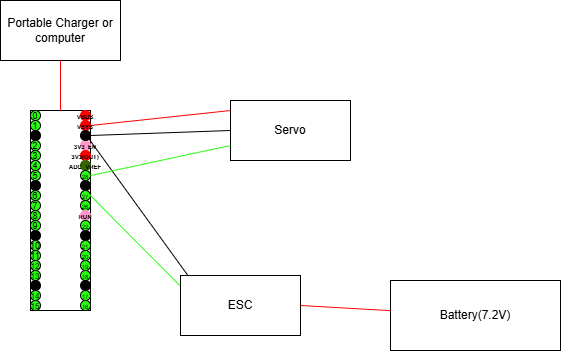

The diagram above was exported from draw.io. Its source (the exported page's mxGraphModel, read from the mxfile embedded in the PNG):
<mxGraphModel dx="1281" dy="622" grid="1" gridSize="10" guides="1" tooltips="1" connect="1" arrows="1" fold="1" page="1" pageScale="1" pageWidth="850" pageHeight="1100" math="0" shadow="0">
  <root>
    <mxCell id="0" />
    <mxCell id="1" parent="0" />
    <mxCell id="okAP-ssUIfYmEC2TWLkl-122" value="ESC" style="rounded=0;whiteSpace=wrap;html=1;" parent="1" vertex="1">
      <mxGeometry x="410" y="375" width="120" height="60" as="geometry" />
    </mxCell>
    <mxCell id="okAP-ssUIfYmEC2TWLkl-123" value="Servo" style="rounded=0;whiteSpace=wrap;html=1;" parent="1" vertex="1">
      <mxGeometry x="460" y="200" width="120" height="60" as="geometry" />
    </mxCell>
    <mxCell id="tiAQXEZwTT6LxylF__0E-4" value="" style="endArrow=none;html=1;rounded=0;exitX=1;exitY=0.5;exitDx=0;exitDy=0;entryX=0;entryY=0.167;entryDx=0;entryDy=0;entryPerimeter=0;strokeColor=#FF0000;" parent="1" source="okAP-ssUIfYmEC2TWLkl-15" target="okAP-ssUIfYmEC2TWLkl-123" edge="1">
      <mxGeometry width="50" height="50" relative="1" as="geometry">
        <mxPoint x="270" y="380" as="sourcePoint" />
        <mxPoint x="320" y="330" as="targetPoint" />
      </mxGeometry>
    </mxCell>
    <mxCell id="okAP-ssUIfYmEC2TWLkl-2" value="" style="rounded=0;whiteSpace=wrap;html=1;rotation=90;" parent="1" vertex="1">
      <mxGeometry x="190" y="280" width="200" height="60" as="geometry" />
    </mxCell>
    <mxCell id="okAP-ssUIfYmEC2TWLkl-13" value="&lt;font style=&quot;font-size: 6px;&quot;&gt;&lt;b&gt;VBUS&lt;/b&gt;&lt;/font&gt;" style="ellipse;whiteSpace=wrap;html=1;aspect=fixed;fillColor=#FF0000;strokeColor=#FF0000;" parent="1" vertex="1">
      <mxGeometry x="310" y="210" width="10" height="10" as="geometry" />
    </mxCell>
    <mxCell id="okAP-ssUIfYmEC2TWLkl-15" value="&lt;font style=&quot;font-size: 6px;&quot;&gt;&lt;b&gt;VSYS&lt;/b&gt;&lt;/font&gt;" style="ellipse;whiteSpace=wrap;html=1;aspect=fixed;fillColor=#FF0000;strokeColor=#FF0000;" parent="1" vertex="1">
      <mxGeometry x="310" y="220" width="10" height="10" as="geometry" />
    </mxCell>
    <mxCell id="okAP-ssUIfYmEC2TWLkl-16" value="&lt;font style=&quot;font-size: 6px;&quot;&gt;&lt;b&gt;3V3_EN&lt;/b&gt;&lt;/font&gt;" style="ellipse;whiteSpace=wrap;html=1;aspect=fixed;fillColor=#FF99CC;strokeColor=#FF99CC;" parent="1" vertex="1">
      <mxGeometry x="310" y="240" width="10" height="10" as="geometry" />
    </mxCell>
    <mxCell id="okAP-ssUIfYmEC2TWLkl-17" value="&lt;font style=&quot;font-size: 6px;&quot;&gt;&lt;b&gt;3V3(OUT)&lt;/b&gt;&lt;/font&gt;" style="ellipse;whiteSpace=wrap;html=1;aspect=fixed;fillColor=#FF0000;strokeColor=#FF0000;" parent="1" vertex="1">
      <mxGeometry x="310" y="250" width="10" height="10" as="geometry" />
    </mxCell>
    <mxCell id="okAP-ssUIfYmEC2TWLkl-18" value="&lt;font style=&quot;font-size: 6px;&quot;&gt;&lt;b&gt;ADC_VREF&lt;/b&gt;&lt;/font&gt;" style="ellipse;whiteSpace=wrap;html=1;aspect=fixed;fillColor=#336600;strokeColor=#336600;" parent="1" vertex="1">
      <mxGeometry x="310" y="260" width="10" height="10" as="geometry" />
    </mxCell>
    <mxCell id="okAP-ssUIfYmEC2TWLkl-19" value="&lt;font style=&quot;font-size: 6px;&quot;&gt;28&lt;/font&gt;" style="ellipse;whiteSpace=wrap;html=1;aspect=fixed;fillColor=#28FF10;" parent="1" vertex="1">
      <mxGeometry x="310" y="270" width="10" height="10" as="geometry" />
    </mxCell>
    <mxCell id="okAP-ssUIfYmEC2TWLkl-20" value="&lt;font style=&quot;font-size: 6px;&quot;&gt;27&lt;/font&gt;" style="ellipse;whiteSpace=wrap;html=1;aspect=fixed;fillColor=#28FF10;" parent="1" vertex="1">
      <mxGeometry x="310" y="290" width="10" height="10" as="geometry" />
    </mxCell>
    <mxCell id="okAP-ssUIfYmEC2TWLkl-21" value="&lt;font style=&quot;font-size: 6px;&quot;&gt;26&lt;/font&gt;" style="ellipse;whiteSpace=wrap;html=1;aspect=fixed;fillColor=#28FF10;" parent="1" vertex="1">
      <mxGeometry x="310" y="300" width="10" height="10" as="geometry" />
    </mxCell>
    <mxCell id="okAP-ssUIfYmEC2TWLkl-22" value="&lt;font style=&quot;font-size: 6px;&quot;&gt;&lt;b&gt;RUN&lt;/b&gt;&lt;/font&gt;" style="ellipse;whiteSpace=wrap;html=1;aspect=fixed;fillColor=#FF99CC;strokeColor=#FF99CC;" parent="1" vertex="1">
      <mxGeometry x="310" y="310" width="10" height="10" as="geometry" />
    </mxCell>
    <mxCell id="okAP-ssUIfYmEC2TWLkl-23" value="&lt;font style=&quot;font-size: 6px;&quot;&gt;22&lt;/font&gt;" style="ellipse;whiteSpace=wrap;html=1;aspect=fixed;fillColor=#28FF10;" parent="1" vertex="1">
      <mxGeometry x="310" y="320" width="10" height="10" as="geometry" />
    </mxCell>
    <mxCell id="okAP-ssUIfYmEC2TWLkl-24" value="" style="ellipse;whiteSpace=wrap;html=1;aspect=fixed;fillColor=#000000;" parent="1" vertex="1">
      <mxGeometry x="310" y="330" width="10" height="10" as="geometry" />
    </mxCell>
    <mxCell id="okAP-ssUIfYmEC2TWLkl-25" value="&lt;font style=&quot;font-size: 6px;&quot;&gt;21&lt;/font&gt;" style="ellipse;whiteSpace=wrap;html=1;aspect=fixed;fillColor=#28FF10;" parent="1" vertex="1">
      <mxGeometry x="310" y="340" width="10" height="10" as="geometry" />
    </mxCell>
    <mxCell id="okAP-ssUIfYmEC2TWLkl-26" value="&lt;font style=&quot;font-size: 6px;&quot;&gt;20&lt;/font&gt;" style="ellipse;whiteSpace=wrap;html=1;aspect=fixed;fillColor=#28FF10;" parent="1" vertex="1">
      <mxGeometry x="310" y="350" width="10" height="10" as="geometry" />
    </mxCell>
    <mxCell id="okAP-ssUIfYmEC2TWLkl-27" value="&lt;font style=&quot;font-size: 6px;&quot;&gt;19&lt;/font&gt;" style="ellipse;whiteSpace=wrap;html=1;aspect=fixed;fillColor=#28FF10;" parent="1" vertex="1">
      <mxGeometry x="310" y="360" width="10" height="10" as="geometry" />
    </mxCell>
    <mxCell id="okAP-ssUIfYmEC2TWLkl-28" value="&lt;font style=&quot;font-size: 6px;&quot;&gt;18&lt;/font&gt;" style="ellipse;whiteSpace=wrap;html=1;aspect=fixed;fillColor=#28FF10;" parent="1" vertex="1">
      <mxGeometry x="310" y="370" width="10" height="10" as="geometry" />
    </mxCell>
    <mxCell id="okAP-ssUIfYmEC2TWLkl-29" value="" style="ellipse;whiteSpace=wrap;html=1;aspect=fixed;fillColor=#000000;" parent="1" vertex="1">
      <mxGeometry x="310" y="380" width="10" height="10" as="geometry" />
    </mxCell>
    <mxCell id="okAP-ssUIfYmEC2TWLkl-32" value="&lt;font style=&quot;font-size: 6px;&quot;&gt;17&lt;/font&gt;" style="ellipse;whiteSpace=wrap;html=1;aspect=fixed;fillColor=#28FF10;" parent="1" vertex="1">
      <mxGeometry x="310" y="390" width="10" height="10" as="geometry" />
    </mxCell>
    <mxCell id="okAP-ssUIfYmEC2TWLkl-33" value="&lt;font style=&quot;font-size: 6px;&quot;&gt;16&lt;/font&gt;" style="ellipse;whiteSpace=wrap;html=1;aspect=fixed;fillColor=#28FF10;" parent="1" vertex="1">
      <mxGeometry x="310" y="400" width="10" height="10" as="geometry" />
    </mxCell>
    <mxCell id="okAP-ssUIfYmEC2TWLkl-37" value="&lt;font style=&quot;font-size: 9px;&quot;&gt;0&lt;/font&gt;" style="ellipse;whiteSpace=wrap;html=1;aspect=fixed;fillColor=#28FF10;" parent="1" vertex="1">
      <mxGeometry x="260" y="210" width="10" height="10" as="geometry" />
    </mxCell>
    <mxCell id="okAP-ssUIfYmEC2TWLkl-38" value="&lt;font style=&quot;font-size: 9px;&quot;&gt;1&lt;/font&gt;" style="ellipse;whiteSpace=wrap;html=1;aspect=fixed;fillColor=#28FF10;" parent="1" vertex="1">
      <mxGeometry x="260" y="220" width="10" height="10" as="geometry" />
    </mxCell>
    <mxCell id="okAP-ssUIfYmEC2TWLkl-39" value="" style="ellipse;whiteSpace=wrap;html=1;aspect=fixed;fillColor=#000000;" parent="1" vertex="1">
      <mxGeometry x="260" y="230" width="10" height="10" as="geometry" />
    </mxCell>
    <mxCell id="okAP-ssUIfYmEC2TWLkl-40" value="&lt;font style=&quot;font-size: 9px;&quot;&gt;2&lt;/font&gt;" style="ellipse;whiteSpace=wrap;html=1;aspect=fixed;fillColor=#28FF10;" parent="1" vertex="1">
      <mxGeometry x="260" y="240" width="10" height="10" as="geometry" />
    </mxCell>
    <mxCell id="okAP-ssUIfYmEC2TWLkl-41" value="&lt;font style=&quot;font-size: 9px;&quot;&gt;4&lt;/font&gt;" style="ellipse;whiteSpace=wrap;html=1;aspect=fixed;fillColor=#28FF10;" parent="1" vertex="1">
      <mxGeometry x="260" y="260" width="10" height="10" as="geometry" />
    </mxCell>
    <mxCell id="okAP-ssUIfYmEC2TWLkl-42" value="&lt;font style=&quot;font-size: 9px;&quot;&gt;5&lt;/font&gt;" style="ellipse;whiteSpace=wrap;html=1;aspect=fixed;fillColor=#28FF10;" parent="1" vertex="1">
      <mxGeometry x="260" y="270" width="10" height="10" as="geometry" />
    </mxCell>
    <mxCell id="okAP-ssUIfYmEC2TWLkl-43" value="" style="ellipse;whiteSpace=wrap;html=1;aspect=fixed;fillColor=#000000;" parent="1" vertex="1">
      <mxGeometry x="260" y="280" width="10" height="10" as="geometry" />
    </mxCell>
    <mxCell id="okAP-ssUIfYmEC2TWLkl-44" value="&lt;font style=&quot;font-size: 9px;&quot;&gt;6&lt;/font&gt;" style="ellipse;whiteSpace=wrap;html=1;aspect=fixed;fillColor=#28FF10;" parent="1" vertex="1">
      <mxGeometry x="260" y="290" width="10" height="10" as="geometry" />
    </mxCell>
    <mxCell id="okAP-ssUIfYmEC2TWLkl-45" value="&lt;font style=&quot;font-size: 9px;&quot;&gt;7&lt;/font&gt;" style="ellipse;whiteSpace=wrap;html=1;aspect=fixed;fillColor=#28FF10;" parent="1" vertex="1">
      <mxGeometry x="260" y="300" width="10" height="10" as="geometry" />
    </mxCell>
    <mxCell id="okAP-ssUIfYmEC2TWLkl-46" value="&lt;font style=&quot;font-size: 9px;&quot;&gt;8&lt;/font&gt;" style="ellipse;whiteSpace=wrap;html=1;aspect=fixed;fillColor=#28FF10;" parent="1" vertex="1">
      <mxGeometry x="260" y="310" width="10" height="10" as="geometry" />
    </mxCell>
    <mxCell id="okAP-ssUIfYmEC2TWLkl-47" value="&lt;font style=&quot;font-size: 9px;&quot;&gt;9&lt;/font&gt;" style="ellipse;whiteSpace=wrap;html=1;aspect=fixed;fillColor=#28FF10;" parent="1" vertex="1">
      <mxGeometry x="260" y="320" width="10" height="10" as="geometry" />
    </mxCell>
    <mxCell id="okAP-ssUIfYmEC2TWLkl-48" value="" style="ellipse;whiteSpace=wrap;html=1;aspect=fixed;fillColor=#000000;" parent="1" vertex="1">
      <mxGeometry x="260" y="330" width="10" height="10" as="geometry" />
    </mxCell>
    <mxCell id="okAP-ssUIfYmEC2TWLkl-49" value="&lt;font style=&quot;font-size: 9px;&quot;&gt;10&lt;/font&gt;" style="ellipse;whiteSpace=wrap;html=1;aspect=fixed;fillColor=#28FF10;" parent="1" vertex="1">
      <mxGeometry x="260" y="340" width="10" height="10" as="geometry" />
    </mxCell>
    <mxCell id="okAP-ssUIfYmEC2TWLkl-50" value="&lt;font style=&quot;font-size: 9px;&quot;&gt;11&lt;/font&gt;" style="ellipse;whiteSpace=wrap;html=1;aspect=fixed;fillColor=#28FF10;" parent="1" vertex="1">
      <mxGeometry x="260" y="350" width="10" height="10" as="geometry" />
    </mxCell>
    <mxCell id="okAP-ssUIfYmEC2TWLkl-51" value="&lt;font style=&quot;font-size: 8px;&quot;&gt;12&lt;/font&gt;" style="ellipse;whiteSpace=wrap;html=1;aspect=fixed;fillColor=#28FF10;" parent="1" vertex="1">
      <mxGeometry x="260" y="360" width="10" height="10" as="geometry" />
    </mxCell>
    <mxCell id="okAP-ssUIfYmEC2TWLkl-52" value="&lt;font style=&quot;font-size: 8px;&quot;&gt;13&lt;/font&gt;" style="ellipse;whiteSpace=wrap;html=1;aspect=fixed;fillColor=#28FF10;" parent="1" vertex="1">
      <mxGeometry x="260" y="370" width="10" height="10" as="geometry" />
    </mxCell>
    <mxCell id="okAP-ssUIfYmEC2TWLkl-53" value="" style="ellipse;whiteSpace=wrap;html=1;aspect=fixed;fillColor=#000000;" parent="1" vertex="1">
      <mxGeometry x="260" y="380" width="10" height="10" as="geometry" />
    </mxCell>
    <mxCell id="okAP-ssUIfYmEC2TWLkl-54" value="&lt;font style=&quot;font-size: 8px;&quot;&gt;14&lt;/font&gt;" style="ellipse;whiteSpace=wrap;html=1;aspect=fixed;fillColor=#28FF10;" parent="1" vertex="1">
      <mxGeometry x="260" y="390" width="10" height="10" as="geometry" />
    </mxCell>
    <mxCell id="okAP-ssUIfYmEC2TWLkl-55" value="&lt;font style=&quot;font-size: 8px;&quot;&gt;15&lt;/font&gt;" style="ellipse;whiteSpace=wrap;html=1;aspect=fixed;fillColor=#28FF10;" parent="1" vertex="1">
      <mxGeometry x="260" y="400" width="10" height="10" as="geometry" />
    </mxCell>
    <mxCell id="okAP-ssUIfYmEC2TWLkl-56" value="&lt;font style=&quot;font-size: 9px;&quot;&gt;3&lt;/font&gt;" style="ellipse;whiteSpace=wrap;html=1;aspect=fixed;fillColor=#28FF10;" parent="1" vertex="1">
      <mxGeometry x="260" y="250" width="10" height="10" as="geometry" />
    </mxCell>
    <mxCell id="okAP-ssUIfYmEC2TWLkl-120" value="" style="ellipse;whiteSpace=wrap;html=1;aspect=fixed;fillColor=#000000;" parent="1" vertex="1">
      <mxGeometry x="310" y="230" width="10" height="10" as="geometry" />
    </mxCell>
    <mxCell id="okAP-ssUIfYmEC2TWLkl-121" value="" style="ellipse;whiteSpace=wrap;html=1;aspect=fixed;fillColor=#000000;" parent="1" vertex="1">
      <mxGeometry x="310" y="280" width="10" height="10" as="geometry" />
    </mxCell>
    <mxCell id="tiAQXEZwTT6LxylF__0E-5" value="" style="endArrow=none;html=1;rounded=0;exitX=1;exitY=0.5;exitDx=0;exitDy=0;entryX=0;entryY=0.5;entryDx=0;entryDy=0;" parent="1" source="okAP-ssUIfYmEC2TWLkl-120" target="okAP-ssUIfYmEC2TWLkl-123" edge="1">
      <mxGeometry width="50" height="50" relative="1" as="geometry">
        <mxPoint x="360" y="320" as="sourcePoint" />
        <mxPoint x="410" y="270" as="targetPoint" />
      </mxGeometry>
    </mxCell>
    <mxCell id="tiAQXEZwTT6LxylF__0E-6" value="" style="endArrow=none;html=1;rounded=0;exitX=1;exitY=1;exitDx=0;exitDy=0;entryX=0.062;entryY=0;entryDx=0;entryDy=0;entryPerimeter=0;" parent="1" source="okAP-ssUIfYmEC2TWLkl-120" target="okAP-ssUIfYmEC2TWLkl-122" edge="1">
      <mxGeometry width="50" height="50" relative="1" as="geometry">
        <mxPoint x="360" y="320" as="sourcePoint" />
        <mxPoint x="410" y="270" as="targetPoint" />
      </mxGeometry>
    </mxCell>
    <mxCell id="tiAQXEZwTT6LxylF__0E-7" value="" style="endArrow=none;html=1;rounded=0;exitX=1;exitY=0.5;exitDx=0;exitDy=0;entryX=0;entryY=0.75;entryDx=0;entryDy=0;strokeColor=#28FF10;" parent="1" source="okAP-ssUIfYmEC2TWLkl-19" target="okAP-ssUIfYmEC2TWLkl-123" edge="1">
      <mxGeometry width="50" height="50" relative="1" as="geometry">
        <mxPoint x="360" y="320" as="sourcePoint" />
        <mxPoint x="410" y="270" as="targetPoint" />
      </mxGeometry>
    </mxCell>
    <mxCell id="tiAQXEZwTT6LxylF__0E-8" value="" style="endArrow=none;html=1;rounded=0;exitX=0.42;exitY=0.018;exitDx=0;exitDy=0;entryX=-0.005;entryY=0.17;entryDx=0;entryDy=0;strokeColor=#28FF10;exitPerimeter=0;entryPerimeter=0;" parent="1" source="okAP-ssUIfYmEC2TWLkl-2" target="okAP-ssUIfYmEC2TWLkl-122" edge="1">
      <mxGeometry width="50" height="50" relative="1" as="geometry">
        <mxPoint x="330" y="285" as="sourcePoint" />
        <mxPoint x="470" y="255" as="targetPoint" />
      </mxGeometry>
    </mxCell>
    <mxCell id="tiAQXEZwTT6LxylF__0E-9" value="Battery(7.2V)" style="rounded=0;whiteSpace=wrap;html=1;" parent="1" vertex="1">
      <mxGeometry x="620" y="380" width="170" height="70" as="geometry" />
    </mxCell>
    <mxCell id="tiAQXEZwTT6LxylF__0E-10" value="" style="endArrow=none;html=1;rounded=0;exitX=1;exitY=0.5;exitDx=0;exitDy=0;strokeColor=#FF0000;" parent="1" source="okAP-ssUIfYmEC2TWLkl-122" target="tiAQXEZwTT6LxylF__0E-9" edge="1">
      <mxGeometry width="50" height="50" relative="1" as="geometry">
        <mxPoint x="330" y="235" as="sourcePoint" />
        <mxPoint x="470" y="220" as="targetPoint" />
      </mxGeometry>
    </mxCell>
    <mxCell id="tiAQXEZwTT6LxylF__0E-11" value="Portable Charger or computer" style="rounded=0;whiteSpace=wrap;html=1;" parent="1" vertex="1">
      <mxGeometry x="230" y="100" width="120" height="60" as="geometry" />
    </mxCell>
    <mxCell id="tiAQXEZwTT6LxylF__0E-12" value="" style="endArrow=none;html=1;rounded=0;exitX=0;exitY=0.5;exitDx=0;exitDy=0;entryX=0.5;entryY=1;entryDx=0;entryDy=0;strokeColor=#FF0000;" parent="1" source="okAP-ssUIfYmEC2TWLkl-2" target="tiAQXEZwTT6LxylF__0E-11" edge="1">
      <mxGeometry width="50" height="50" relative="1" as="geometry">
        <mxPoint x="330" y="235" as="sourcePoint" />
        <mxPoint x="470" y="220" as="targetPoint" />
      </mxGeometry>
    </mxCell>
  </root>
</mxGraphModel>